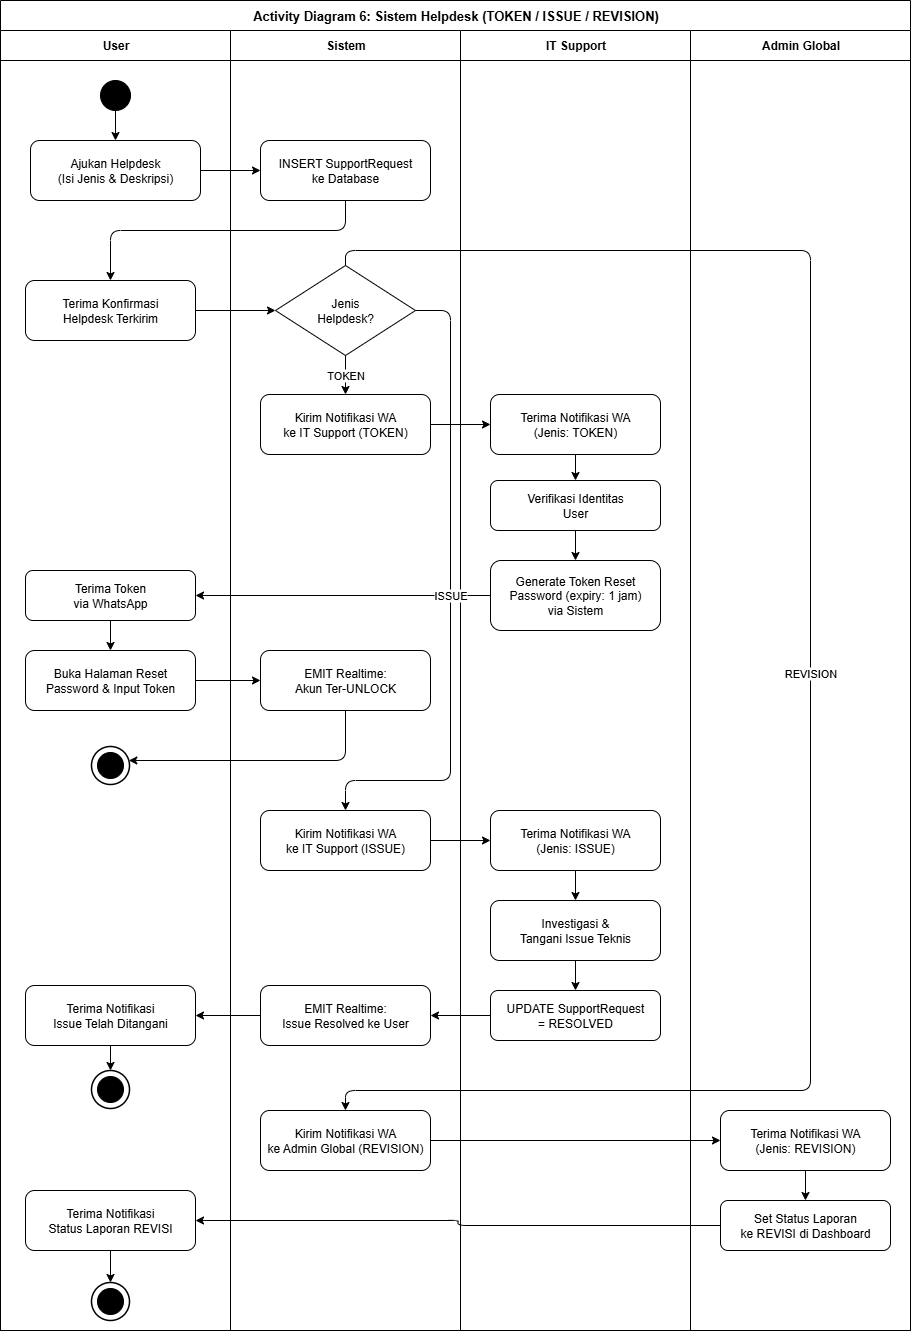

The diagram above was exported from draw.io. Its source (the exported page's mxGraphModel, read from the mxfile embedded in the PNG):
<mxGraphModel dx="1042" dy="562" grid="1" gridSize="10" guides="1" tooltips="1" connect="1" arrows="1" fold="1" page="1" pageScale="1" pageWidth="1169" pageHeight="827" math="0" shadow="0">
  <root>
    <mxCell id="0" />
    <mxCell id="1" parent="0" />
    <mxCell id="pool" value="Activity Diagram 6: Sistem Helpdesk (TOKEN / ISSUE / REVISION)" style="swimlane;startSize=30;fontStyle=1;fontSize=13;fillColor=#ffffff;strokeColor=#000000;html=1;" parent="1" vertex="1">
      <mxGeometry x="20" y="20" width="910" height="1330" as="geometry" />
    </mxCell>
    <mxCell id="lUser" value="User" style="swimlane;startSize=30;html=1;fillColor=#ffffff;strokeColor=#000000;fontStyle=1;" parent="pool" vertex="1">
      <mxGeometry y="30" width="230" height="1300" as="geometry" />
    </mxCell>
    <mxCell id="a6_start" value="" style="ellipse;html=1;aspect=fixed;fillColor=#000000;strokeColor=#000000;" parent="lUser" vertex="1">
      <mxGeometry x="100" y="50" width="30" height="30" as="geometry" />
    </mxCell>
    <mxCell id="a6_ajukan" value="Ajukan Helpdesk&#10;(Isi Jenis &amp; Deskripsi)" style="rounded=1;whiteSpace=wrap;html=1;fillColor=#ffffff;strokeColor=#000000;" parent="lUser" vertex="1">
      <mxGeometry x="30" y="110" width="170" height="60" as="geometry" />
    </mxCell>
    <mxCell id="a6_tKonfirmasi" value="Terima Konfirmasi&#10;Helpdesk Terkirim" style="rounded=1;whiteSpace=wrap;html=1;fillColor=#ffffff;strokeColor=#000000;" parent="lUser" vertex="1">
      <mxGeometry x="25" y="250" width="170" height="60" as="geometry" />
    </mxCell>
    <mxCell id="a6_tTokenWA" value="Terima Token&#10;via WhatsApp" style="rounded=1;whiteSpace=wrap;html=1;fillColor=#ffffff;strokeColor=#000000;" parent="lUser" vertex="1">
      <mxGeometry x="25" y="540" width="170" height="50" as="geometry" />
    </mxCell>
    <mxCell id="a6_resetPW" value="Buka Halaman Reset&#10;Password &amp; Input Token" style="rounded=1;whiteSpace=wrap;html=1;fillColor=#ffffff;strokeColor=#000000;" parent="lUser" vertex="1">
      <mxGeometry x="25" y="620" width="170" height="60" as="geometry" />
    </mxCell>
    <mxCell id="a6_end1" value="" style="ellipse;html=1;aspect=fixed;fillColor=#ffffff;strokeColor=#000000;strokeWidth=1.5;" parent="lUser" vertex="1">
      <mxGeometry x="91" y="716" width="38" height="38" as="geometry" />
    </mxCell>
    <mxCell id="a6_end1_dot" value="" style="ellipse;html=1;aspect=fixed;fillColor=#000000;strokeColor=#000000;" parent="lUser" vertex="1">
      <mxGeometry x="97" y="722" width="26" height="26" as="geometry" />
    </mxCell>
    <mxCell id="a6_tIssueResolved" value="Terima Notifikasi&#10;Issue Telah Ditangani" style="rounded=1;whiteSpace=wrap;html=1;fillColor=#ffffff;strokeColor=#000000;" parent="lUser" vertex="1">
      <mxGeometry x="25" y="955" width="170" height="60" as="geometry" />
    </mxCell>
    <mxCell id="a6_end2" value="" style="ellipse;html=1;aspect=fixed;fillColor=#ffffff;strokeColor=#000000;strokeWidth=1.5;" parent="lUser" vertex="1">
      <mxGeometry x="91" y="1040" width="38" height="38" as="geometry" />
    </mxCell>
    <mxCell id="a6_end2_dot" value="" style="ellipse;html=1;aspect=fixed;fillColor=#000000;strokeColor=#000000;" parent="lUser" vertex="1">
      <mxGeometry x="97" y="1046" width="26" height="26" as="geometry" />
    </mxCell>
    <mxCell id="a6_end3" value="" style="ellipse;html=1;aspect=fixed;fillColor=#ffffff;strokeColor=#000000;strokeWidth=1.5;" parent="lUser" vertex="1">
      <mxGeometry x="91" y="1252" width="38" height="38" as="geometry" />
    </mxCell>
    <mxCell id="a6_end3_dot" value="" style="ellipse;html=1;aspect=fixed;fillColor=#000000;strokeColor=#000000;" parent="lUser" vertex="1">
      <mxGeometry x="97" y="1258" width="26" height="26" as="geometry" />
    </mxCell>
    <mxCell id="a6_e1" style="edgeStyle=orthogonalEdgeStyle;html=1;" parent="lUser" source="a6_start" target="a6_ajukan" edge="1">
      <mxGeometry relative="1" as="geometry" />
    </mxCell>
    <mxCell id="a6_e10" style="edgeStyle=orthogonalEdgeStyle;html=1;" parent="lUser" source="a6_tTokenWA" target="a6_resetPW" edge="1">
      <mxGeometry relative="1" as="geometry" />
    </mxCell>
    <mxCell id="a6_e19" style="edgeStyle=orthogonalEdgeStyle;html=1;" parent="lUser" source="a6_tIssueResolved" target="a6_end2" edge="1">
      <mxGeometry relative="1" as="geometry" />
    </mxCell>
    <mxCell id="a6_tRevisiStatus" value="Terima Notifikasi&#10;Status Laporan REVISI" style="rounded=1;whiteSpace=wrap;html=1;fillColor=#ffffff;strokeColor=#000000;" parent="lUser" vertex="1">
      <mxGeometry x="25" y="1160" width="170" height="60" as="geometry" />
    </mxCell>
    <mxCell id="a6_e24" style="edgeStyle=orthogonalEdgeStyle;html=1;" parent="lUser" source="a6_tRevisiStatus" target="a6_end3" edge="1">
      <mxGeometry relative="1" as="geometry" />
    </mxCell>
    <mxCell id="lSis" value="Sistem" style="swimlane;startSize=30;html=1;fillColor=#ffffff;strokeColor=#000000;fontStyle=1;" parent="pool" vertex="1">
      <mxGeometry x="230" y="30" width="230" height="1300" as="geometry" />
    </mxCell>
    <mxCell id="a6_insertReq" value="INSERT SupportRequest&#10;ke Database" style="rounded=1;whiteSpace=wrap;html=1;fillColor=#ffffff;strokeColor=#000000;" parent="lSis" vertex="1">
      <mxGeometry x="30" y="110" width="170" height="60" as="geometry" />
    </mxCell>
    <mxCell id="a6_decJenis" value="Jenis&#10;Helpdesk?" style="rhombus;whiteSpace=wrap;html=1;fillColor=#ffffff;strokeColor=#000000;" parent="lSis" vertex="1">
      <mxGeometry x="45" y="235" width="140" height="90" as="geometry" />
    </mxCell>
    <mxCell id="a6_emitUnlock" value="EMIT Realtime:&#10;Akun Ter-UNLOCK" style="rounded=1;whiteSpace=wrap;html=1;fillColor=#ffffff;strokeColor=#000000;" parent="lSis" vertex="1">
      <mxGeometry x="30" y="620" width="170" height="60" as="geometry" />
    </mxCell>
    <mxCell id="a6_notifIT_issue" value="Kirim Notifikasi WA&#10;ke IT Support (ISSUE)" style="rounded=1;whiteSpace=wrap;html=1;fillColor=#ffffff;strokeColor=#000000;" parent="lSis" vertex="1">
      <mxGeometry x="30" y="780" width="170" height="60" as="geometry" />
    </mxCell>
    <mxCell id="a6_emitIssue" value="EMIT Realtime:&#10;Issue Resolved ke User" style="rounded=1;whiteSpace=wrap;html=1;fillColor=#ffffff;strokeColor=#000000;" parent="lSis" vertex="1">
      <mxGeometry x="30" y="955" width="170" height="60" as="geometry" />
    </mxCell>
    <mxCell id="a6_adminSetRevisi" value="Set Status Laporan&#10;ke REVISI di Dashboard" style="rounded=1;whiteSpace=wrap;html=1;fillColor=#ffffff;strokeColor=#000000;" parent="lSis" vertex="1">
      <mxGeometry x="490" y="1170" width="170" height="50" as="geometry" />
    </mxCell>
    <mxCell id="a6_notifAdmin" value="Kirim Notifikasi WA&#10;ke Admin Global (REVISION)" style="rounded=1;whiteSpace=wrap;html=1;fillColor=#ffffff;strokeColor=#000000;" parent="lSis" vertex="1">
      <mxGeometry x="30" y="1080" width="170" height="60" as="geometry" />
    </mxCell>
    <mxCell id="lIT" value="IT Support" style="swimlane;startSize=30;html=1;fillColor=#ffffff;strokeColor=#000000;fontStyle=1;" parent="pool" vertex="1">
      <mxGeometry x="460" y="30" width="230" height="1300" as="geometry" />
    </mxCell>
    <mxCell id="a6_itVerifUser" value="Verifikasi Identitas&#10;User" style="rounded=1;whiteSpace=wrap;html=1;fillColor=#ffffff;strokeColor=#000000;" parent="lIT" vertex="1">
      <mxGeometry x="30" y="450" width="170" height="50" as="geometry" />
    </mxCell>
    <mxCell id="a6_itGenToken" value="Generate Token Reset&#10;Password (expiry: 1 jam)&#10;via Sistem" style="rounded=1;whiteSpace=wrap;html=1;fillColor=#ffffff;strokeColor=#000000;" parent="lIT" vertex="1">
      <mxGeometry x="30" y="530" width="170" height="70" as="geometry" />
    </mxCell>
    <mxCell id="a6_itTerimaIssue" value="Terima Notifikasi WA&#10;(Jenis: ISSUE)" style="rounded=1;whiteSpace=wrap;html=1;fillColor=#ffffff;strokeColor=#000000;" parent="lIT" vertex="1">
      <mxGeometry x="30" y="780" width="170" height="60" as="geometry" />
    </mxCell>
    <mxCell id="a6_itHandleIssue" value="Investigasi &amp;&#10;Tangani Issue Teknis" style="rounded=1;whiteSpace=wrap;html=1;fillColor=#ffffff;strokeColor=#000000;" parent="lIT" vertex="1">
      <mxGeometry x="30" y="870" width="170" height="60" as="geometry" />
    </mxCell>
    <mxCell id="a6_itResolveDB" value="UPDATE SupportRequest&#10;= RESOLVED" style="rounded=1;whiteSpace=wrap;html=1;fillColor=#ffffff;strokeColor=#000000;" parent="lIT" vertex="1">
      <mxGeometry x="30" y="960" width="170" height="50" as="geometry" />
    </mxCell>
    <mxCell id="a6_e7" style="edgeStyle=orthogonalEdgeStyle;html=1;" parent="lIT" source="a6_itTerimaToken" target="a6_itVerifUser" edge="1">
      <mxGeometry relative="1" as="geometry" />
    </mxCell>
    <mxCell id="a6_e8" style="edgeStyle=orthogonalEdgeStyle;html=1;" parent="lIT" source="a6_itVerifUser" target="a6_itGenToken" edge="1">
      <mxGeometry relative="1" as="geometry" />
    </mxCell>
    <mxCell id="a6_e15" style="edgeStyle=orthogonalEdgeStyle;html=1;" parent="lIT" source="a6_itTerimaIssue" target="a6_itHandleIssue" edge="1">
      <mxGeometry relative="1" as="geometry" />
    </mxCell>
    <mxCell id="a6_e16" style="edgeStyle=orthogonalEdgeStyle;html=1;" parent="lIT" source="a6_itHandleIssue" target="a6_itResolveDB" edge="1">
      <mxGeometry relative="1" as="geometry" />
    </mxCell>
    <mxCell id="a6_notifIT_token" value="Kirim Notifikasi WA&#10;ke IT Support (TOKEN)" style="rounded=1;whiteSpace=wrap;html=1;fillColor=#ffffff;strokeColor=#000000;" parent="lIT" vertex="1">
      <mxGeometry x="-200" y="364" width="170" height="60" as="geometry" />
    </mxCell>
    <mxCell id="a6_e6" style="edgeStyle=orthogonalEdgeStyle;html=1;" parent="lIT" source="a6_notifIT_token" target="a6_itTerimaToken" edge="1">
      <mxGeometry relative="1" as="geometry" />
    </mxCell>
    <mxCell id="a6_itTerimaToken" value="Terima Notifikasi WA&#10;(Jenis: TOKEN)" style="rounded=1;whiteSpace=wrap;html=1;fillColor=#ffffff;strokeColor=#000000;" parent="lIT" vertex="1">
      <mxGeometry x="30" y="364" width="170" height="60" as="geometry" />
    </mxCell>
    <mxCell id="lAdmin" value="Admin Global" style="swimlane;startSize=30;html=1;fillColor=#ffffff;strokeColor=#000000;fontStyle=1;" parent="pool" vertex="1">
      <mxGeometry x="690" y="30" width="220" height="1300" as="geometry" />
    </mxCell>
    <mxCell id="a6_adminTerima" value="Terima Notifikasi WA&#10;(Jenis: REVISION)" style="rounded=1;whiteSpace=wrap;html=1;fillColor=#ffffff;strokeColor=#000000;" parent="lAdmin" vertex="1">
      <mxGeometry x="30" y="1080" width="170" height="60" as="geometry" />
    </mxCell>
    <mxCell id="a6_e2" style="edgeStyle=orthogonalEdgeStyle;html=1;" parent="pool" source="a6_ajukan" target="a6_insertReq" edge="1">
      <mxGeometry relative="1" as="geometry" />
    </mxCell>
    <mxCell id="a6_e3" style="edgeStyle=orthogonalEdgeStyle;html=1;" parent="pool" source="a6_insertReq" target="a6_tKonfirmasi" edge="1">
      <mxGeometry relative="1" as="geometry">
        <Array as="points">
          <mxPoint x="345" y="230" />
          <mxPoint x="110" y="230" />
        </Array>
      </mxGeometry>
    </mxCell>
    <mxCell id="a6_e4" style="edgeStyle=orthogonalEdgeStyle;html=1;" parent="pool" source="a6_tKonfirmasi" target="a6_decJenis" edge="1">
      <mxGeometry relative="1" as="geometry" />
    </mxCell>
    <mxCell id="a6_e9" style="edgeStyle=orthogonalEdgeStyle;html=1;" parent="pool" source="a6_itGenToken" target="a6_tTokenWA" edge="1">
      <mxGeometry relative="1" as="geometry" />
    </mxCell>
    <mxCell id="a6_e11" style="edgeStyle=orthogonalEdgeStyle;html=1;" parent="pool" source="a6_resetPW" target="a6_emitUnlock" edge="1">
      <mxGeometry relative="1" as="geometry" />
    </mxCell>
    <mxCell id="a6_e12" style="edgeStyle=orthogonalEdgeStyle;html=1;" parent="pool" source="a6_emitUnlock" target="a6_end1" edge="1">
      <mxGeometry relative="1" as="geometry">
        <Array as="points">
          <mxPoint x="345" y="760" />
        </Array>
      </mxGeometry>
    </mxCell>
    <mxCell id="a6_e13" value="ISSUE" style="edgeStyle=orthogonalEdgeStyle;html=1;exitX=1;exitY=0.5;exitDx=0;exitDy=0;entryX=0.5;entryY=0;entryDx=0;entryDy=0;" parent="pool" source="a6_decJenis" target="a6_notifIT_issue" edge="1">
      <mxGeometry relative="1" as="geometry">
        <Array as="points">
          <mxPoint x="450" y="310" />
          <mxPoint x="450" y="780" />
          <mxPoint x="345" y="780" />
        </Array>
      </mxGeometry>
    </mxCell>
    <mxCell id="a6_e14" style="edgeStyle=orthogonalEdgeStyle;html=1;" parent="pool" source="a6_notifIT_issue" target="a6_itTerimaIssue" edge="1">
      <mxGeometry relative="1" as="geometry" />
    </mxCell>
    <mxCell id="a6_e17" style="edgeStyle=orthogonalEdgeStyle;html=1;" parent="pool" source="a6_itResolveDB" target="a6_emitIssue" edge="1">
      <mxGeometry relative="1" as="geometry" />
    </mxCell>
    <mxCell id="a6_e18" style="edgeStyle=orthogonalEdgeStyle;html=1;" parent="pool" source="a6_emitIssue" target="a6_tIssueResolved" edge="1">
      <mxGeometry relative="1" as="geometry" />
    </mxCell>
    <mxCell id="a6_e20" value="REVISION" style="edgeStyle=orthogonalEdgeStyle;html=1;exitX=0.5;exitY=0;exitDx=0;exitDy=0;" parent="pool" source="a6_decJenis" target="a6_notifAdmin" edge="1">
      <mxGeometry relative="1" as="geometry">
        <Array as="points">
          <mxPoint x="345" y="250" />
          <mxPoint x="810" y="250" />
          <mxPoint x="810" y="1090" />
          <mxPoint x="345" y="1090" />
        </Array>
      </mxGeometry>
    </mxCell>
    <mxCell id="a6_e5" value="TOKEN" style="edgeStyle=orthogonalEdgeStyle;html=1;exitX=0.5;exitY=1;exitDx=0;exitDy=0;" parent="pool" source="a6_decJenis" target="a6_notifIT_token" edge="1">
      <mxGeometry relative="1" as="geometry" />
    </mxCell>
    <mxCell id="a6_e21" style="edgeStyle=orthogonalEdgeStyle;html=1;" parent="pool" source="a6_notifAdmin" target="a6_adminTerima" edge="1">
      <mxGeometry relative="1" as="geometry" />
    </mxCell>
    <mxCell id="a6_e22" style="edgeStyle=orthogonalEdgeStyle;html=1;" parent="pool" source="a6_adminTerima" target="a6_adminSetRevisi" edge="1">
      <mxGeometry relative="1" as="geometry" />
    </mxCell>
    <mxCell id="a6_e23" style="edgeStyle=orthogonalEdgeStyle;html=1;" parent="pool" source="a6_adminSetRevisi" target="a6_tRevisiStatus" edge="1">
      <mxGeometry relative="1" as="geometry" />
    </mxCell>
  </root>
</mxGraphModel>